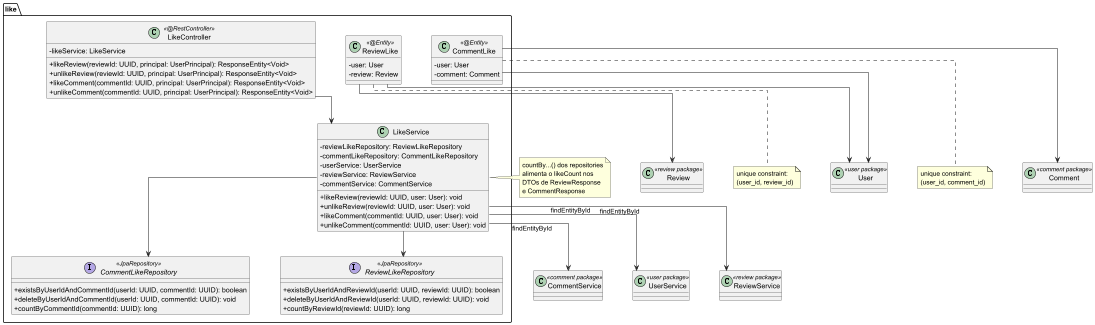

The diagram above was rendered by PlantUML. Its source (embedded in the PNG):
@startuml 07 - Package: like

skinparam classAttributeIconSize 0
skinparam linetype ortho
skinparam nodesep 60
skinparam ranksep 50

package "like" {
  class ReviewLike << @Entity >> {
    - user: User
    - review: Review
  }

  class CommentLike << @Entity >> {
    - user: User
    - comment: Comment
  }

  class LikeController << @RestController >> {
    - likeService: LikeService
    + likeReview(reviewId: UUID, principal: UserPrincipal): ResponseEntity<Void>
    + unlikeReview(reviewId: UUID, principal: UserPrincipal): ResponseEntity<Void>
    + likeComment(commentId: UUID, principal: UserPrincipal): ResponseEntity<Void>
    + unlikeComment(commentId: UUID, principal: UserPrincipal): ResponseEntity<Void>
  }

  class LikeService {
    - reviewLikeRepository: ReviewLikeRepository
    - commentLikeRepository: CommentLikeRepository
    - userService: UserService
    - reviewService: ReviewService
    - commentService: CommentService
    + likeReview(reviewId: UUID, user: User): void
    + unlikeReview(reviewId: UUID, user: User): void
    + likeComment(commentId: UUID, user: User): void
    + unlikeComment(commentId: UUID, user: User): void
  }

  interface ReviewLikeRepository << JpaRepository >> {
    + existsByUserIdAndReviewId(userId: UUID, reviewId: UUID): boolean
    + deleteByUserIdAndReviewId(userId: UUID, reviewId: UUID): void
    + countByReviewId(reviewId: UUID): long
  }

  interface CommentLikeRepository << JpaRepository >> {
    + existsByUserIdAndCommentId(userId: UUID, commentId: UUID): boolean
    + deleteByUserIdAndCommentId(userId: UUID, commentId: UUID): void
    + countByCommentId(commentId: UUID): long
  }
}

' External references
class UserService << user package >>
class ReviewService << review package >>
class CommentService << comment package >>
class User << user package >>
class Review << review package >>
class Comment << comment package >>

ReviewLike --> User
ReviewLike --> Review
CommentLike --> User
CommentLike --> Comment

LikeController --> LikeService
LikeService --> ReviewLikeRepository
LikeService --> CommentLikeRepository
LikeService --> UserService : findEntityById
LikeService --> ReviewService : findEntityById
LikeService --> CommentService : findEntityById

note bottom of ReviewLike
  unique constraint:
  (user_id, review_id)
end note

note bottom of CommentLike
  unique constraint:
  (user_id, comment_id)
end note

note right of LikeService
  countBy...() dos repositories
  alimenta o likeCount nos
  DTOs de ReviewResponse
  e CommentResponse
end note

@enduml